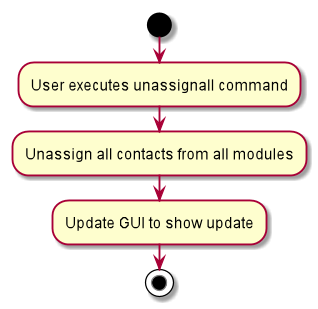

The diagram above was rendered by PlantUML. Its source (embedded in the PNG):
@startuml
start
:User executes unassignall command;

:Unassign all contacts from all modules;
:Update GUI to show update;

stop
@enduml